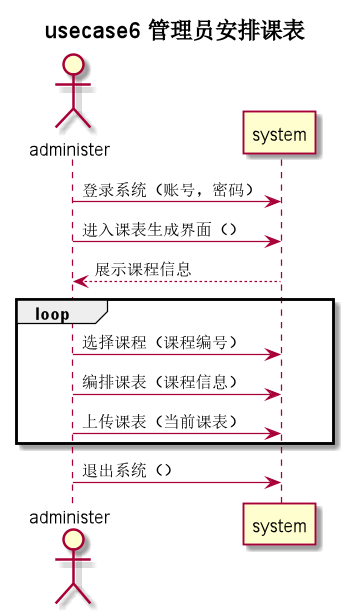

The diagram above was rendered by PlantUML. Its source (embedded in the PNG):
@startuml
title usecase6 **管理员安排课表**
actor administer as u
u -> system: 登录系统（账号，密码）
u -> system: 进入课表生成界面（）
system --> u: 展示课程信息

group loop
u -> system: 选择课程（课程编号）
u -> system: 编排课表（课程信息）
u -> system: 上传课表（当前课表）
end
u -> system: 退出系统（）
@enduml